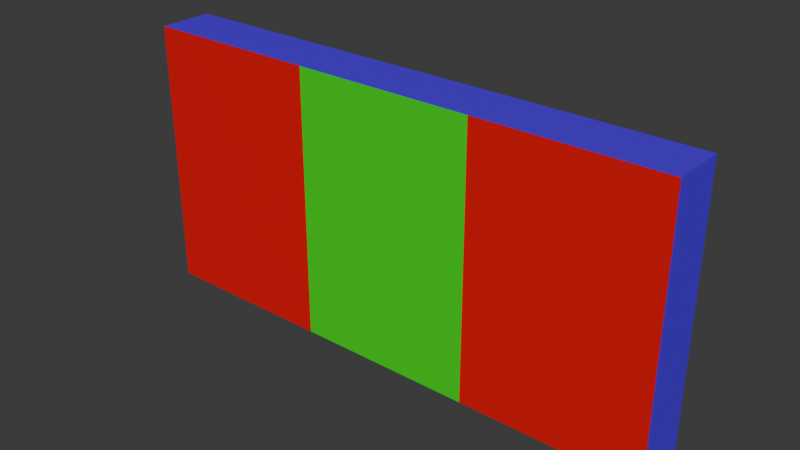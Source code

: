# Source: octagon_wall_two-material_open-centre.blend  (saved by Blender 4.0.36; exported with 4.5.12 LTS)
import bpy
from mathutils import Matrix  # noqa: F401  (used for matrix-valued properties, if any)

bpy.ops.wm.read_factory_settings(use_empty=True)
scene = bpy.context.scene
scene.name = 'Scene'

# ---- collections
col_collection = bpy.data.collections.new('Collection'); scene.collection.children.link(col_collection)

# ---- materials (node trees are filled in below, after node groups)
mat_material1 = bpy.data.materials.new('Material1')
mat_material1.use_transparent_shadow = False
mat_material2 = bpy.data.materials.new('Material2')
mat_material2.use_transparent_shadow = False
mat_material2.preview_render_type = 'FLAT'
mat_material3 = bpy.data.materials.new('Material3')
mat_material3.use_transparent_shadow = False
mat_material4 = bpy.data.materials.new('Material4')
mat_material4.use_transparent_shadow = False

# ---- node groups
ng_auto_smooth = bpy.data.node_groups.new('Auto Smooth', 'GeometryNodeTree')
_s = ng_auto_smooth.interface.new_socket(name='Geometry', in_out='OUTPUT', socket_type='NodeSocketGeometry')
_s = ng_auto_smooth.interface.new_socket(name='Geometry', in_out='INPUT', socket_type='NodeSocketGeometry')
_s = ng_auto_smooth.interface.new_socket(name='Angle', in_out='INPUT', socket_type='NodeSocketFloat')
_s.subtype = 'ANGLE'
_s.min_value = 0.0
_s.max_value = 3.142
ng_auto_smooth.is_modifier = True
_N = ng_auto_smooth.nodes; _L = ng_auto_smooth.links
n0 = _N.new('NodeGroupOutput'); n0.name = 'Group Output'; n0.location = (480, -100)
n1 = _N.new('NodeGroupInput'); n1.name = 'Group Input'; n1.location = (-420, -300)
n2 = _N.new('NodeGroupInput'); n2.name = 'Group Input.001'; n2.location = (-60, -100)
n3 = _N.new('GeometryNodeSetShadeSmooth'); n3.name = 'Set Shade Smooth'; n3.location = (120, -100)
n3.domain = 'EDGE'
n4 = _N.new('GeometryNodeSetShadeSmooth'); n4.name = 'Set Shade Smooth.001'; n4.location = (300, -100)
n5 = _N.new('GeometryNodeInputMeshEdgeAngle'); n5.name = 'Edge Angle'; n5.location = (-420, -220)
n6 = _N.new('GeometryNodeInputEdgeSmooth'); n6.name = 'Is Edge Smooth'; n6.location = (-60, -160)
n7 = _N.new('GeometryNodeInputShadeSmooth'); n7.name = 'Is Face Smooth'; n7.location = (-240, -340)
n8 = _N.new('FunctionNodeBooleanMath'); n8.name = 'Boolean Math'; n8.location = (-60, -220)
n9 = _N.new('FunctionNodeCompare'); n9.name = 'Compare'; n9.location = (-240, -180)
n9.operation = 'LESS_EQUAL'
_L.new(n5.outputs[0], n9.inputs[0])
_L.new(n4.outputs[0], n0.inputs[0])
_L.new(n1.outputs[1], n9.inputs[1])
_L.new(n9.outputs[0], n8.inputs[0])
_L.new(n7.outputs[0], n8.inputs[1])
_L.new(n2.outputs[0], n3.inputs[0])
_L.new(n6.outputs[0], n3.inputs[1])
_L.new(n3.outputs[0], n4.inputs[0])
_L.new(n8.outputs[0], n3.inputs[2])
n0.is_active_output = True

# ---- material node trees
mat_material1.use_nodes = True; mat_material1.node_tree.nodes.clear()
_N = mat_material1.node_tree.nodes; _L = mat_material1.node_tree.links
n0 = _N.new('ShaderNodeBsdfPrincipled'); n0.name = 'Principled BSDF'; n0.location = (10, 300)
n0.inputs[0].default_value = (0.8004, 0.001834, 0.004983, 1.0)
n0.inputs[3].default_value = 1.45
n1 = _N.new('ShaderNodeOutputMaterial'); n1.name = 'Material Output'; n1.location = (300, 300)
_L.new(n0.outputs[0], n1.inputs[0])
n1.is_active_output = True
mat_material2.use_nodes = True; mat_material2.node_tree.nodes.clear()
_N = mat_material2.node_tree.nodes; _L = mat_material2.node_tree.links
n0 = _N.new('ShaderNodeBsdfPrincipled'); n0.name = 'Principled BSDF'; n0.location = (10, 300)
n0.inputs[0].default_value = (0.08621, 0.009111, 0.8011, 1.0)
n0.inputs[3].default_value = 1.45
n1 = _N.new('ShaderNodeOutputMaterial'); n1.name = 'Material Output'; n1.location = (300, 300)
_L.new(n0.outputs[0], n1.inputs[0])
n1.is_active_output = True
mat_material3.use_nodes = True; mat_material3.node_tree.nodes.clear()
_N = mat_material3.node_tree.nodes; _L = mat_material3.node_tree.links
n0 = _N.new('ShaderNodeBsdfPrincipled'); n0.name = 'Principled BSDF'; n0.location = (10, 300)
n0.inputs[0].default_value = (0.006149, 0.8016, 0.001387, 1.0)
n0.inputs[3].default_value = 1.45
n1 = _N.new('ShaderNodeOutputMaterial'); n1.name = 'Material Output'; n1.location = (300, 300)
_L.new(n0.outputs[0], n1.inputs[0])
n1.is_active_output = True
mat_material4.use_nodes = True; mat_material4.node_tree.nodes.clear()
_N = mat_material4.node_tree.nodes; _L = mat_material4.node_tree.links
n0 = _N.new('ShaderNodeBsdfPrincipled'); n0.name = 'Principled BSDF'; n0.location = (10, 300)
n0.inputs[3].default_value = 1.45
n1 = _N.new('ShaderNodeOutputMaterial'); n1.name = 'Material Output'; n1.location = (300, 300)
_L.new(n0.outputs[0], n1.inputs[0])
n1.is_active_output = True

# ---- world
world_world = bpy.data.worlds.new('World'); scene.world = world_world
world_world.use_nodes = True; world_world.node_tree.nodes.clear()
_N = world_world.node_tree.nodes; _L = world_world.node_tree.links
n0 = _N.new('ShaderNodeOutputWorld'); n0.name = 'World Output'; n0.location = (300, 300)
n1 = _N.new('ShaderNodeBackground'); n1.name = 'Background'; n1.location = (10, 300)
n1.inputs[0].default_value = (0.05088, 0.05088, 0.05088, 1.0)
_L.new(n1.outputs[0], n0.inputs[0])
n0.is_active_output = True
world_world.color = (0.05088, 0.05088, 0.05088)
world_world.use_sun_shadow = False
world_world.sun_shadow_jitter_overblur = 0.0

# ---- meshes
me_cube_001 = bpy.data.meshes.new('Cube.001')
me_cube_001.from_pydata([(1.0, 1.0, 1.0), (1.0, 1.0, -1.0), (1.0, -1.0, 1.0), (1.0, -1.0, -1.0), (-1.0, 1.0, 1.0), (-1.0, 1.0, -1.0), (-1.0, -1.0, 1.0), (-1.0, -1.0, -1.0), (0.3333, -1.0, 1.0), (-0.3333, -1.0, 1.0), (1.0, 0.3333, 1.0), (1.0, -0.3333, 1.0), (-1.0, -0.3333, 1.0), (-1.0, 0.3333, 1.0), (-0.3333, 1.0, 1.0), (0.3333, 1.0, 1.0), (0.3333, 0.3333, 1.0), (0.3333, -0.3333, 1.0), (-0.3333, 0.3333, 1.0), (-0.3333, -0.3333, 1.0)], [], [(19, 12, 6, 9), (3, 2, 8, 9, 6, 7), (7, 6, 12, 13, 4, 5), (5, 1, 3, 7), (1, 0, 10, 11, 2, 3), (5, 4, 14, 15, 0, 1), (11, 17, 8, 2), (17, 19, 9, 8), (0, 15, 16, 10), (10, 16, 17, 11), (15, 14, 18, 16), (16, 18, 19, 17), (14, 4, 13, 18), (18, 13, 12, 19)])
me_cube_001.polygons.foreach_set('use_smooth', [True] * 14)
me_cube_001.polygons.foreach_set('material_index', [0, 1, 1, 1, 1, 1, 0, 2, 0, 0, 2, 2, 0, 0])
_uv = me_cube_001.uv_layers.new(name='UVMap')
_uv.uv.foreach_set('vector', [0.7917, 0.6667, 0.875, 0.6667, 0.875, 0.75, 0.7917, 0.75, 0.375, 0.75, 0.625, 0.75, 0.625, 0.8333, 0.625, 0.9167, 0.625, 1.0, 0.375, 1.0, 0.375, 0.0, 0.625, 0.0, 0.625, 0.08333, 0.625, 0.1667, 0.625, 0.25, 0.375, 0.25, 0.125, 0.5, 0.375, 0.5, 0.375, 0.75, 0.125, 0.75, 0.375, 0.5, 0.625, 0.5, 0.625, 0.5833, 0.625, 0.6667, 0.625, 0.75, 0.375, 0.75, 0.375, 0.25, 0.625, 0.25, 0.625, 0.3333, 0.625, 0.4167, 0.625, 0.5, 0.375, 0.5, 0.625, 0.6667, 0.7083, 0.6667, 0.7083, 0.75, 0.625, 0.75, 0.7083, 0.6667, 0.7917, 0.6667, 0.7917, 0.75, 0.7083, 0.75, 0.625, 0.5, 0.7083, 0.5, 0.7083, 0.5833, 0.625, 0.5833, 0.625, 0.5833, 0.7083, 0.5833, 0.7083, 0.6667, 0.625, 0.6667, 0.7083, 0.5, 0.7917, 0.5, 0.7917, 0.5833, 0.7083, 0.5833, 0.7083, 0.5833, 0.7917, 0.5833, 0.7917, 0.6667, 0.7083, 0.6667, 0.7917, 0.5, 0.875, 0.5, 0.875, 0.5833, 0.7917, 0.5833, 0.7917, 0.5833, 0.875, 0.5833, 0.875, 0.6667, 0.7917, 0.6667])
me_cube_001.materials.append(mat_material1)
me_cube_001.materials.append(mat_material2)
me_cube_001.materials.append(mat_material3)
me_cube_001.materials.append(mat_material4)
me_cube_001.use_mirror_vertex_groups = False
me_cube_001.update()

# ---- objects
ob_cube_001 = bpy.data.objects.new('Cube.001', me_cube_001)

# ---- transforms, parenting, visibility, modifiers, constraints
ob_cube_001.location = (0.0, 0.0, 0.0)
ob_cube_001.rotation_euler = (1.571, 0.0, 0.0)
ob_cube_001.scale = (10.0, 5.0, 1.0)
ob_cube_001.lock_rotations_4d = False
ob_cube_001.empty_display_type = 'ARROWS'
ob_cube_001.lineart.crease_threshold = 0.0
_m = ob_cube_001.modifiers.new('Auto Smooth', 'NODES')
_m.node_group = ng_auto_smooth
_gi = [s.identifier for s in ng_auto_smooth.interface.items_tree if s.item_type == 'SOCKET' and s.in_out == 'INPUT']
_m[_gi[1]] = 0.5236  # Angle

# ---- collection membership
col_collection.objects.link(ob_cube_001)

# ---- scene / render settings (as saved in the file)
scene.frame_start = 1; scene.frame_end = 250; scene.frame_set(82)
scene.render.engine = 'BLENDER_EEVEE_NEXT'
scene.cycles.sampling_pattern = 'TABULATED_SOBOL'
scene.unit_settings.scale_length = 0.5
bpy.context.view_layer.update()

# ---- added for rendering (the .blend has no active camera and no usable light): camera, sun
cam_auto = bpy.data.cameras.new('AutoCamera')
cam_auto.lens = 50.0
cam_auto.sensor_width = 36.0
cam_auto.clip_end = 1000.0
ob_auto_camera = bpy.data.objects.new('AutoCamera', cam_auto)
scene.collection.objects.link(ob_auto_camera)
ob_auto_camera.location = (20.7712, -24.9255, 16.617)
ob_auto_camera.rotation_euler = (1.09748, -7.21219e-08, 0.694738)
scene.camera = ob_auto_camera
light_auto_sun = bpy.data.lights.new('AutoSun', 'SUN')
light_auto_sun.energy = 3.0
light_auto_sun.angle = 0.0523599
ob_auto_sun = bpy.data.objects.new('AutoSun', light_auto_sun)
scene.collection.objects.link(ob_auto_sun)
ob_auto_sun.rotation_euler = (0.872665, 0.174533, 0.523599)
bpy.context.view_layer.update()
